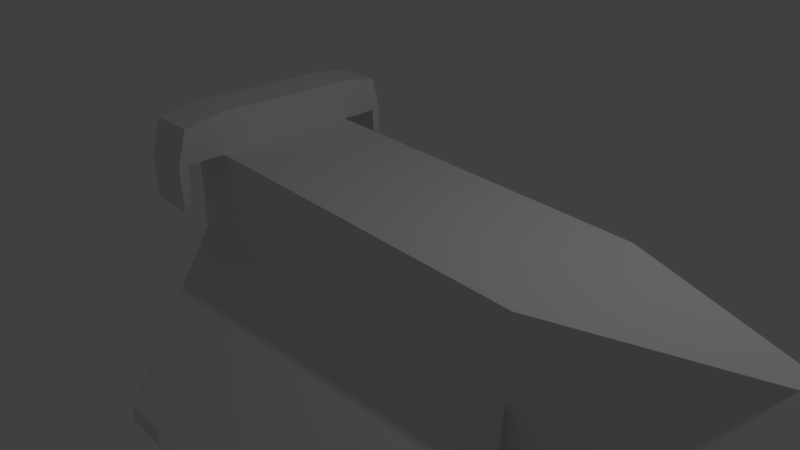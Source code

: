 # Source: HeavyFighter.blend  (saved by Blender 2.78.0; exported with 4.5.12 LTS)
import bpy
from mathutils import Matrix  # noqa: F401  (used for matrix-valued properties, if any)

bpy.ops.wm.read_factory_settings(use_empty=True)
scene = bpy.context.scene
scene.name = 'Scene'

# ---- collections
col_collection_1 = bpy.data.collections.new('Collection 1'); scene.collection.children.link(col_collection_1)

# ---- materials (node trees are filled in below, after node groups)
mat_material = bpy.data.materials.new('Material')
mat_material.alpha_threshold = 0.0
mat_material.use_transparent_shadow = False
mat_material.roughness = 0.5
mat_material.line_color = (0.0, 0.0, 0.0, 1.0)

# ---- material node trees

# ---- world
world_world = bpy.data.worlds.new('World'); scene.world = world_world
world_world.color = (0.05088, 0.05088, 0.05088)
world_world.use_sun_shadow = False
world_world.sun_shadow_jitter_overblur = 0.0
world_world.cycles.sampling_method = 'MANUAL'

# ---- cameras
cam_camera = bpy.data.cameras.new('Camera')
cam_camera.clip_end = 100.0
cam_camera.lens = 35.0
cam_camera.sensor_width = 32.0
cam_camera.sensor_height = 18.0
cam_camera.ortho_scale = 7.314
cam_camera.dof.focus_distance = 0.0
cam_camera.dof.aperture_fstop = 128.0

# ---- lights
light_lamp = bpy.data.lights.new('Lamp', 'POINT')
light_lamp.transmission_factor = 0.0
light_lamp.cutoff_distance = 30.0
light_lamp.energy = 100.0
light_lamp.shadow_buffer_clip_start = 1.001
light_lamp.shadow_soft_size = 0.1
light_lamp.shadow_maximum_resolution = 0.006
light_lamp.use_absolute_resolution = True

# ---- meshes
me_cylinder = bpy.data.meshes.new('Cylinder')
me_cylinder.from_pydata([(0.0, 1.0, -1.0), (0.0, 1.0, 1.0), (0.1951, 0.9808, -1.0), (0.1951, 0.9808, 1.0), (0.3827, 0.9239, -1.0), (0.3827, 0.9239, 1.0), (0.5556, 0.8315, -1.0), (0.5556, 0.8315, 1.0), (0.7071, 0.7071, -1.0), (0.7071, 0.7071, 1.0), (0.8315, 0.5556, -1.0), (0.8315, 0.5556, 1.0), (0.9239, 0.3827, -1.0), (0.9239, 0.3827, 1.0), (0.9808, 0.1951, -1.0), (0.9808, 0.1951, 1.0), (1.0, 7.55e-08, -1.0), (1.0, 7.55e-08, 1.0), (0.9808, -0.1951, -1.0), (0.9808, -0.1951, 1.0), (0.9239, -0.3827, -1.0), (0.9239, -0.3827, 1.0), (0.8315, -0.5556, -1.0), (0.8315, -0.5556, 1.0), (0.7071, -0.7071, -1.0), (0.7071, -0.7071, 1.0), (0.5556, -0.8315, -1.0), (0.5556, -0.8315, 1.0), (0.3827, -0.9239, -1.0), (0.3827, -0.9239, 1.0), (0.1951, -0.9808, -1.0), (0.1951, -0.9808, 1.0), (-3.258e-07, -1.0, -1.0), (-3.258e-07, -1.0, 1.0), (-0.1951, -0.9808, -1.0), (-0.1951, -0.9808, 1.0), (-0.3827, -0.9239, -1.0), (-0.3827, -0.9239, 1.0), (-0.5556, -0.8315, -1.0), (-0.5556, -0.8315, 1.0), (-0.7071, -0.7071, -1.0), (-0.7071, -0.7071, 1.0), (-0.8315, -0.5556, -1.0), (-0.8315, -0.5556, 1.0), (-0.9239, -0.3827, -1.0), (-0.9239, -0.3827, 1.0), (-0.9808, -0.1951, -1.0), (-0.9808, -0.1951, 1.0), (-1.0, 9.656e-07, -1.0), (-1.0, 9.656e-07, 1.0), (-0.9808, 0.1951, -1.0), (-0.9808, 0.1951, 1.0), (-0.9239, 0.3827, -1.0), (-0.9239, 0.3827, 1.0), (-0.8315, 0.5556, -1.0), (-0.8315, 0.5556, 1.0), (-0.7071, 0.7071, -1.0), (-0.7071, 0.7071, 1.0), (-0.5556, 0.8315, -1.0), (-0.5556, 0.8315, 1.0), (-0.3827, 0.9239, -1.0), (-0.3827, 0.9239, 1.0), (-0.1951, 0.9808, -1.0), (-0.1951, 0.9808, 1.0)], [], [(0, 1, 3, 2), (2, 3, 5, 4), (4, 5, 7, 6), (6, 7, 9, 8), (8, 9, 11, 10), (10, 11, 13, 12), (12, 13, 15, 14), (14, 15, 17, 16), (16, 17, 19, 18), (18, 19, 21, 20), (20, 21, 23, 22), (22, 23, 25, 24), (24, 25, 27, 26), (26, 27, 29, 28), (28, 29, 31, 30), (30, 31, 33, 32), (32, 33, 35, 34), (34, 35, 37, 36), (36, 37, 39, 38), (38, 39, 41, 40), (40, 41, 43, 42), (42, 43, 45, 44), (44, 45, 47, 46), (46, 47, 49, 48), (48, 49, 51, 50), (50, 51, 53, 52), (52, 53, 55, 54), (54, 55, 57, 56), (56, 57, 59, 58), (58, 59, 61, 60), (3, 1, 63, 61, 59, 57, 55, 53, 51, 49, 47, 45, 43, 41, 39, 37, 35, 33, 31, 29, 27, 25, 23, 21, 19, 17, 15, 13, 11, 9, 7, 5), (60, 61, 63, 62), (62, 63, 1, 0), (0, 2, 4, 6, 8, 10, 12, 14, 16, 18, 20, 22, 24, 26, 28, 30, 32, 34, 36, 38, 40, 42, 44, 46, 48, 50, 52, 54, 56, 58, 60, 62)])
me_cylinder.use_remesh_preserve_volume = False
me_cylinder.use_remesh_preserve_attributes = False
me_cylinder.use_mirror_vertex_groups = False
me_cylinder.update()
me_cube = bpy.data.meshes.new('Cube')
me_cube.from_pydata([(3.154, 1.0, -1.0), (3.154, -1.0, -1.0), (-2.247, -1.0, -1.0), (-2.247, 1.0, -1.0), (3.154, 1.0, 1.0), (3.154, -1.0, 1.0), (-2.247, -1.0, 1.17), (-2.247, 1.0, 1.17), (3.154, 1.0, -0.06828), (3.154, -1.0, -0.06828), (-2.247, -1.0, -0.06828), (-2.247, 1.0, -0.06828), (3.154, 1.0, -0.7342), (3.154, -1.0, -0.7342), (-2.247, -1.0, -0.7342), (-2.247, 1.0, -0.7342), (4.258, -2.941, -1.776), (4.258, -2.941, -1.519), (-1.143, -2.941, -1.519), (-1.143, -2.941, -1.738), (4.258, 2.941, -1.519), (4.258, 2.941, -1.776), (-1.143, 2.941, -1.738), (-1.143, 2.941, -1.519), (-1.623, 1.0, -1.0), (-1.623, -1.0, -1.0), (-1.623, 1.0, 1.17), (-1.623, -1.0, 1.17), (-1.623, 1.0, -0.06828), (-1.623, -1.0, -0.06828), (-1.623, -1.0, -0.7342), (-1.623, 1.0, -0.7342), (-0.519, -2.941, -1.519), (-0.519, -2.941, -1.776), (-0.519, 2.941, -1.776), (-0.519, 2.941, -1.519), (5.895, 4.205, -2.579), (5.895, 4.205, -2.831), (1.118, 4.205, -2.831), (1.118, 4.205, -2.579), (5.895, -4.205, -2.831), (5.895, -4.205, -2.579), (1.118, -4.205, -2.579), (1.118, -4.205, -2.831), (6.058, 0.6785, -0.06828), (5.532, 0.06527, 1.0), (5.532, -0.2259, 1.0), (6.058, -0.754, -0.06828), (5.53, 0.5389, -0.7342), (6.07, 0.67, -0.06828), (6.07, -0.7557, -0.06828), (5.532, -0.5825, -0.7342), (-1.623, 1.0, 1.718), (-2.247, 1.0, 1.718), (-1.623, -1.0, 1.733), (-2.247, -1.0, 1.733), (-1.623, 1.526, 1.17), (-2.247, 1.526, 1.17), (-2.247, 1.526, 1.642), (-1.623, 1.526, 1.642), (-2.247, -1.526, 1.17), (-1.623, -1.526, 1.17), (-1.623, -1.526, 1.642), (-2.247, -1.526, 1.642), (-1.623, 1.664, 1.17), (-2.247, 1.664, 1.17), (-2.247, 1.527, 1.642), (-1.623, 1.527, 1.642), (-2.247, -1.664, 1.17), (-1.623, -1.664, 1.17), (-1.623, -1.526, 1.642), (-2.247, -1.526, 1.642), (-2.247, 1.55, 0.6634), (-2.247, 1.64, 0.5599), (-1.623, 1.64, 0.5599), (-1.623, 1.55, 0.6634), (-1.623, -1.544, 0.657), (-1.623, -1.647, 0.5663), (-2.247, -1.647, 0.5663), (-2.247, -1.544, 0.657)], [], [(24, 25, 2, 3), (7, 6, 55, 53), (29, 27, 6, 10), (10, 6, 7, 11), (31, 24, 3, 15), (26, 28, 11, 7), (14, 10, 11, 15), (15, 22, 34, 31), (0, 12, 13, 1), (25, 30, 14, 2), (2, 14, 15, 3), (8, 20, 35, 28), (33, 32, 18, 19), (9, 17, 16, 13), (29, 32, 17, 9), (14, 19, 18, 10), (30, 33, 19, 14), (35, 34, 22, 23), (12, 21, 20, 8), (31, 34, 21, 12), (11, 23, 22, 15), (28, 35, 23, 11), (13, 16, 33, 30), (10, 18, 32, 29), (1, 13, 30, 25), (4, 8, 28, 26), (12, 0, 24, 31), (9, 5, 27, 29), (4, 26, 27, 5), (0, 1, 25, 24), (36, 37, 38, 39), (21, 37, 36, 20), (34, 38, 37, 21), (35, 39, 38, 34), (20, 36, 39, 35), (40, 41, 42, 43), (17, 41, 40, 16), (32, 42, 41, 17), (33, 43, 42, 32), (16, 40, 43, 33), (44, 45, 46, 47), (4, 45, 44, 8), (5, 46, 45, 4), (9, 47, 46, 5), (8, 44, 47, 9), (48, 49, 50, 51), (8, 49, 48, 12), (9, 50, 49, 8), (13, 51, 50, 9), (12, 48, 51, 13), (52, 53, 55, 54), (27, 26, 52, 54), (64, 65, 66, 67), (65, 73, 72, 57), (7, 57, 56, 26), (53, 58, 57, 7), (52, 59, 58, 53), (26, 56, 59, 52), (72, 73, 74, 75), (27, 61, 60, 6), (54, 62, 61, 27), (55, 63, 62, 54), (6, 60, 63, 55), (58, 66, 65, 57), (59, 67, 66, 58), (56, 64, 67, 59), (68, 69, 70, 71), (62, 70, 69, 61), (63, 71, 70, 62), (60, 68, 71, 63), (64, 74, 73, 65), (56, 75, 74, 64), (57, 72, 75, 56), (76, 77, 78, 79), (69, 77, 76, 61), (68, 78, 77, 69), (60, 79, 78, 68), (61, 76, 79, 60)])
me_cube.materials.append(mat_material)
me_cube.use_remesh_preserve_volume = False
me_cube.use_remesh_preserve_attributes = False
me_cube.use_mirror_vertex_groups = False
me_cube.update()

# ---- objects
ob_cylinder = bpy.data.objects.new('Cylinder', me_cylinder)
ob_cube = bpy.data.objects.new('Cube', me_cube)
ob_lamp = bpy.data.objects.new('Lamp', light_lamp)
ob_camera = bpy.data.objects.new('Camera', cam_camera)

# ---- transforms, parenting, visibility, modifiers, constraints
ob_cylinder.location = (-1.648, 0.03183, 0.3118)
ob_cylinder.rotation_euler = (-0.0, -1.578, -0.0)
ob_cylinder.scale = (0.5687, 0.6933, 1.0)
ob_cylinder.lineart.crease_threshold = 0.0
ob_cube.location = (0.0, 0.0, 0.0)
ob_cube.lock_rotations_4d = False
ob_cube.empty_display_type = 'ARROWS'
ob_cube.lineart.crease_threshold = 0.0
ob_lamp.location = (4.076, 1.005, 5.904)
ob_lamp.rotation_euler = (0.6503, 0.05522, 1.866)
ob_lamp.lock_rotations_4d = False
ob_lamp.empty_display_type = 'ARROWS'
ob_lamp.color = (0.0, 0.0, 0.0, 0.0)
ob_lamp.lineart.crease_threshold = 0.0
ob_camera.location = (7.481, -6.508, 5.344)
ob_camera.rotation_euler = (1.109, 0.0, 0.8149)
ob_camera.lock_rotations_4d = False
ob_camera.empty_display_type = 'ARROWS'
ob_camera.color = (0.0, 0.0, 0.0, 0.0)
ob_camera.display_type = 'WIRE'
ob_camera.lineart.crease_threshold = 0.0

# ---- collection membership
col_collection_1.objects.link(ob_cylinder)
col_collection_1.objects.link(ob_cube)
col_collection_1.objects.link(ob_lamp)
col_collection_1.objects.link(ob_camera)

# ---- scene / render settings (as saved in the file)
scene.camera = ob_camera
scene.frame_start = 1; scene.frame_end = 250; scene.frame_set(1)
scene.render.engine = 'BLENDER_EEVEE_NEXT'
scene.render.resolution_percentage = 50
scene.render.dither_intensity = 0.0
scene.cycles.use_denoising = False
scene.cycles.samples = 128
scene.cycles.sampling_pattern = 'TABULATED_SOBOL'
scene.cycles.light_sampling_threshold = 0.0
scene.cycles.use_adaptive_sampling = False
scene.cycles.use_light_tree = False
scene.cycles.blur_glossy = 0.0
scene.cycles.sample_clamp_indirect = 0.0
scene.view_settings.view_transform = 'Standard'
bpy.context.view_layer.update()

